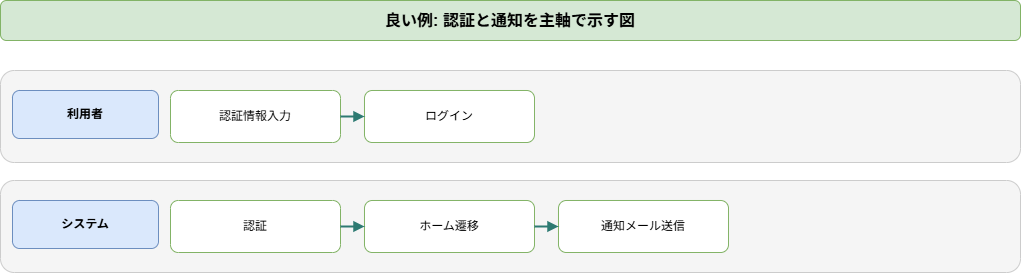

The diagram above was exported from draw.io. Its source (the exported page's mxGraphModel, read from the mxfile embedded in the PNG):
<mxGraphModel dx="798" dy="770" grid="1" gridSize="10" guides="1" tooltips="1" connect="1" arrows="1" fold="1" page="1" pageScale="1" pageWidth="1140" pageHeight="420" math="0" shadow="0">
  <root>
    <mxCell id="0" />
    <mxCell id="1" parent="0" />
    <mxCell id="2" value="良い例: 認証と通知を主軸で示す図" style="rounded=1;whiteSpace=wrap;html=1;fillColor=#d5e8d4;strokeColor=#82b366;fontSize=16;fontStyle=1;" parent="1" vertex="1">
      <mxGeometry x="40" y="20" width="1020" height="40" as="geometry" />
    </mxCell>
    <mxCell id="3" value="" style="rounded=1;whiteSpace=wrap;html=1;fillColor=#f5f5f5;strokeColor=#cccccc;" parent="1" vertex="1">
      <mxGeometry x="40" y="90" width="1020" height="92" as="geometry" />
    </mxCell>
    <mxCell id="4" value="利用者" style="rounded=1;whiteSpace=wrap;html=1;fillColor=#dae8fc;strokeColor=#6c8ebf;fontStyle=1;" parent="1" vertex="1">
      <mxGeometry x="52" y="110" width="146" height="48" as="geometry" />
    </mxCell>
    <mxCell id="5" value="認証情報入力" style="rounded=1;whiteSpace=wrap;html=1;fillColor=#ffffff;strokeColor=#82b366;" parent="1" vertex="1">
      <mxGeometry x="210" y="110" width="170" height="52" as="geometry" />
    </mxCell>
    <mxCell id="6" value="ログイン" style="rounded=1;whiteSpace=wrap;html=1;fillColor=#ffffff;strokeColor=#82b366;" parent="1" vertex="1">
      <mxGeometry x="404" y="110" width="170" height="52" as="geometry" />
    </mxCell>
    <mxCell id="7" value="" style="endArrow=block;html=1;rounded=0;strokeColor=#2d7a72;strokeWidth=2;" parent="1" source="5" target="6" edge="1">
      <mxGeometry relative="1" as="geometry" />
    </mxCell>
    <mxCell id="8" value="" style="rounded=1;whiteSpace=wrap;html=1;fillColor=#f5f5f5;strokeColor=#cccccc;" parent="1" vertex="1">
      <mxGeometry x="40" y="200" width="1020" height="92" as="geometry" />
    </mxCell>
    <mxCell id="9" value="システム" style="rounded=1;whiteSpace=wrap;html=1;fillColor=#dae8fc;strokeColor=#6c8ebf;fontStyle=1;" parent="1" vertex="1">
      <mxGeometry x="52" y="220" width="146" height="48" as="geometry" />
    </mxCell>
    <mxCell id="10" value="認証" style="rounded=1;whiteSpace=wrap;html=1;fillColor=#ffffff;strokeColor=#82b366;" parent="1" vertex="1">
      <mxGeometry x="210" y="220" width="170" height="52" as="geometry" />
    </mxCell>
    <mxCell id="11" value="ホーム遷移" style="rounded=1;whiteSpace=wrap;html=1;fillColor=#ffffff;strokeColor=#82b366;" parent="1" vertex="1">
      <mxGeometry x="404" y="220" width="170" height="52" as="geometry" />
    </mxCell>
    <mxCell id="12" value="" style="endArrow=block;html=1;rounded=0;strokeColor=#2d7a72;strokeWidth=2;" parent="1" source="10" target="11" edge="1">
      <mxGeometry relative="1" as="geometry" />
    </mxCell>
    <mxCell id="13" value="通知メール送信" style="rounded=1;whiteSpace=wrap;html=1;fillColor=#ffffff;strokeColor=#82b366;" parent="1" vertex="1">
      <mxGeometry x="598" y="220" width="170" height="52" as="geometry" />
    </mxCell>
    <mxCell id="14" value="" style="endArrow=block;html=1;rounded=0;strokeColor=#2d7a72;strokeWidth=2;" parent="1" source="11" target="13" edge="1">
      <mxGeometry relative="1" as="geometry" />
    </mxCell>
  </root>
</mxGraphModel>